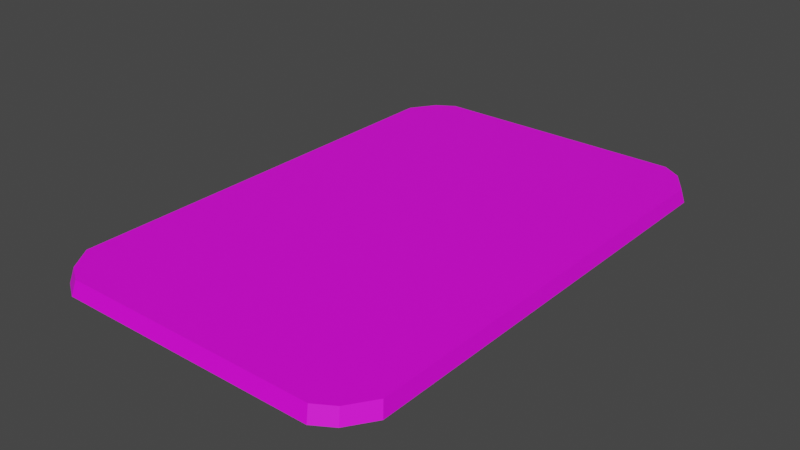 # Source: Tapete_Banheiro.blend  (saved by Blender 3.1.7; exported with 4.5.12 LTS)
import bpy
from mathutils import Matrix  # noqa: F401  (used for matrix-valued properties, if any)

bpy.ops.wm.read_factory_settings(use_empty=True)
scene = bpy.context.scene
scene.name = 'Scene'

# ---- collections
col_collection = bpy.data.collections.new('Collection'); scene.collection.children.link(col_collection)

# ---- images (referenced by path relative to the original .blend; pixels are not part of the script)
import os
ASSET_DIR = os.environ.get("B2B_ASSET_DIR", "")  # directory of the original .blend (textures are referenced by path, not embedded)
HERE = os.path.dirname(os.path.abspath(__file__))  # packed textures are extracted next to this script under _unpacked/

def load_image(name, relpath, width, height, colorspace="sRGB"):
    """Load a texture the original file referenced (path relative to the .blend, or extracted next to this script)."""
    p = next((c for c in (os.path.join(HERE, relpath), os.path.join(ASSET_DIR, relpath)) if relpath and os.path.exists(c)), "")
    if p:
        img = bpy.data.images.load(p, check_existing=True)
        img.name = name
    else:  # same state as the original file: an image datablock whose file is absent (Cycles renders it pink)
        img = bpy.data.images.new(name, width, height)
        img.source = "FILE"
        img.filepath = "//" + (relpath or name)
    img.colorspace_settings.name = colorspace
    return img
img_tapete_banheiro_png = load_image('Tapete Banheiro.png', 'Tapete Banheiro.png', 1024, 1024, 'sRGB')

# ---- materials (node trees are filled in below, after node groups)
mat_materiais = bpy.data.materials.new('Materiais')
mat_materiais.use_transparent_shadow = False

# ---- material node trees
mat_materiais.use_nodes = True; mat_materiais.node_tree.nodes.clear()
_N = mat_materiais.node_tree.nodes; _L = mat_materiais.node_tree.links
n0 = _N.new('ShaderNodeBsdfPrincipled'); n0.name = 'Principled BSDF'; n0.location = (10, 300)
n0.distribution = 'GGX'
n0.subsurface_method = 'RANDOM_WALK_SKIN'
n0.inputs[3].default_value = 1.45
n0.inputs[27].default_value = (0.0, 0.0, 0.0, 1.0)
n0.inputs[28].default_value = 1.0
n1 = _N.new('ShaderNodeOutputMaterial'); n1.name = 'Material Output'; n1.location = (300, 300)
n2 = _N.new('ShaderNodeTexImage'); n2.name = 'Textura de imagem'; n2.location = (-280, 280)
n2.image = img_tapete_banheiro_png
_L.new(n0.outputs[0], n1.inputs[0])
_L.new(n2.outputs[0], n0.inputs[0])
n1.is_active_output = True

# ---- world
world_world = bpy.data.worlds.new('World'); scene.world = world_world
world_world.use_nodes = True; world_world.node_tree.nodes.clear()
_N = world_world.node_tree.nodes; _L = world_world.node_tree.links
n0 = _N.new('ShaderNodeOutputWorld'); n0.name = 'World Output'; n0.location = (300, 300)
n1 = _N.new('ShaderNodeBackground'); n1.name = 'Background'; n1.location = (10, 300)
n1.inputs[0].default_value = (0.05088, 0.05088, 0.05088, 1.0)
_L.new(n1.outputs[0], n0.inputs[0])
n0.is_active_output = True
world_world.color = (0.05088, 0.05088, 0.05088)
world_world.use_sun_shadow = False
world_world.sun_shadow_jitter_overblur = 0.0

# ---- meshes
me_plano = bpy.data.meshes.new('Plano')
me_plano.from_pydata([(0.8205, -0.7595, 0.0), (-0.8684, 0.7278, 0.0), (0.8205, 0.7278, 0.0), (-0.8684, -0.7595, 0.0), (0.8348, -0.772, -0.03172), (-0.8826, -0.772, -0.03172), (-0.8826, 0.7403, -0.03172), (0.8348, 0.7403, -0.03172), (0.7338, -0.8462, 0.0), (0.6386, -0.8856, 0.0), (-0.7816, 0.8145, 0.0), (-0.6864, 0.854, 0.0), (0.6386, 0.854, 0.0), (0.7338, 0.8145, 0.0), (-0.6864, -0.8856, 0.0), (-0.7816, -0.8462, 0.0), (0.6497, -0.9003, -0.03172), (0.7465, -0.8602, -0.03172), (-0.7944, -0.8602, -0.03172), (-0.6976, -0.9003, -0.03172), (-0.6976, 0.8686, -0.03172), (-0.7944, 0.8285, -0.03172), (0.7465, 0.8285, -0.03172), (0.6497, 0.8686, -0.03172)], [], [(0, 2, 7, 4), (13, 22, 7, 2), (1, 3, 5, 6), (21, 10, 1, 6), (5, 18, 19, 16, 17, 4, 7, 22, 23, 20, 21, 6), (12, 11, 20, 23), (15, 18, 5, 3), (14, 15, 3, 1, 10, 11, 12, 13, 2, 0, 8, 9), (17, 8, 0, 4), (14, 19, 18, 15), (20, 11, 10, 21), (12, 23, 22, 13), (16, 9, 8, 17), (14, 9, 16, 19)])
_uv = me_plano.uv_layers.new(name='Mapa UV')
_uv.uv.foreach_set('vector', [0.9103, 0.1203, 0.9103, 0.8639, 0.9103, 0.8639, 0.9103, 0.1203, 0.8669, 0.9073, 0.8669, 0.9073, 0.9103, 0.8639, 0.9103, 0.8639, 0.06582, 0.8639, 0.06582, 0.1203, 0.06582, 0.1203, 0.06582, 0.8639, 0.1092, 0.9073, 0.1092, 0.9073, 0.06582, 0.8639, 0.06582, 0.8639, 0.06582, 0.1203, 0.1092, 0.07689, 0.1568, 0.05718, 0.8193, 0.05718, 0.8669, 0.07689, 0.9103, 0.1203, 0.9103, 0.8639, 0.8669, 0.9073, 0.8193, 0.927, 0.1568, 0.927, 0.1092, 0.9073, 0.06582, 0.8639, 0.8193, 0.927, 0.1568, 0.927, 0.1568, 0.927, 0.8193, 0.927, 0.1092, 0.07689, 0.1092, 0.07689, 0.06582, 0.1203, 0.06582, 0.1203, 0.1568, 0.05718, 0.1092, 0.07689, 0.06582, 0.1203, 0.06582, 0.8639, 0.1092, 0.9073, 0.1568, 0.927, 0.8193, 0.927, 0.8669, 0.9073, 0.9103, 0.8639, 0.9103, 0.1203, 0.8669, 0.07689, 0.8193, 0.05718, 0.8669, 0.07689, 0.8669, 0.07689, 0.9103, 0.1203, 0.9103, 0.1203, 0.1568, 0.05718, 0.1568, 0.05718, 0.1092, 0.07689, 0.1092, 0.07689, 0.1568, 0.927, 0.1568, 0.927, 0.1092, 0.9073, 0.1092, 0.9073, 0.8193, 0.927, 0.8193, 0.927, 0.8669, 0.9073, 0.8669, 0.9073, 0.8193, 0.05718, 0.8193, 0.05718, 0.8669, 0.07689, 0.8669, 0.07689, 0.1568, 0.05718, 0.8193, 0.05718, 0.8193, 0.05718, 0.1568, 0.05718])
me_plano.materials.append(mat_materiais)
me_plano.use_remesh_fix_poles = True
me_plano.use_remesh_preserve_attributes = False
me_plano.update()

# ---- objects
ob_plano = bpy.data.objects.new('Plano', me_plano)

# ---- transforms, parenting, visibility, modifiers, constraints
ob_plano.location = (0.0, 0.0, 0.0)
ob_plano.scale = (1.686, 2.5, 3.913)

# ---- collection membership
col_collection.objects.link(ob_plano)

# ---- scene / render settings (as saved in the file)
scene.frame_start = 1; scene.frame_end = 250; scene.frame_set(1)
scene.render.engine = 'BLENDER_EEVEE_NEXT'
scene.cycles.sampling_pattern = 'TABULATED_SOBOL'
scene.cycles.use_light_tree = False
scene.view_settings.view_transform = 'Filmic'
bpy.context.view_layer.update()

# ---- added for rendering (the .blend has no active camera and no usable light): camera, sun
cam_auto = bpy.data.cameras.new('AutoCamera')
cam_auto.lens = 50.0
cam_auto.sensor_width = 36.0
cam_auto.clip_end = 1000.0
ob_auto_camera = bpy.data.objects.new('AutoCamera', cam_auto)
scene.collection.objects.link(ob_auto_camera)
ob_auto_camera.location = (4.85128, -5.90951, 3.85121)
ob_auto_camera.rotation_euler = (1.09748, -7.21219e-08, 0.694738)
scene.camera = ob_auto_camera
light_auto_sun = bpy.data.lights.new('AutoSun', 'SUN')
light_auto_sun.energy = 3.0
light_auto_sun.angle = 0.0523599
ob_auto_sun = bpy.data.objects.new('AutoSun', light_auto_sun)
scene.collection.objects.link(ob_auto_sun)
ob_auto_sun.rotation_euler = (0.872665, 0.174533, 0.523599)
bpy.context.view_layer.update()
